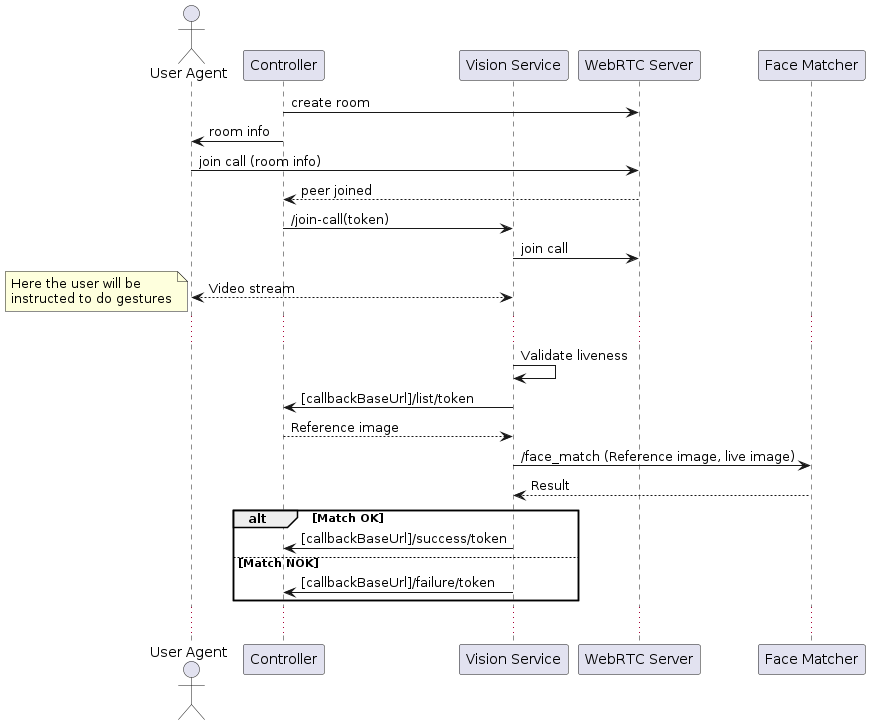

The diagram above was rendered by PlantUML. Its source (embedded in the PNG):
@startuml
actor UA as "User Agent"
participant Controller
participant VS as "Vision Service"
participant WRTCServer as "WebRTC Server"
participant FM as "Face Matcher"

Controller -> WRTCServer: create room
Controller -> UA: room info
UA -> WRTCServer: join call (room info)
WRTCServer --> Controller: peer joined
Controller -> VS: /join-call(token)
VS -> WRTCServer: join call
UA <--> VS: Video stream
note left
  Here the user will be
  instructed to do gestures
end note
...
VS -> VS: Validate liveness
VS -> Controller: [callbackBaseUrl]/list/token
Controller --> VS: Reference image
VS -> FM: /face_match (Reference image, live image)
FM --> VS: Result
alt Match OK
VS -> Controller: [callbackBaseUrl]/success/token
else Match NOK
VS -> Controller: [callbackBaseUrl]/failure/token 
end
...
@enduml